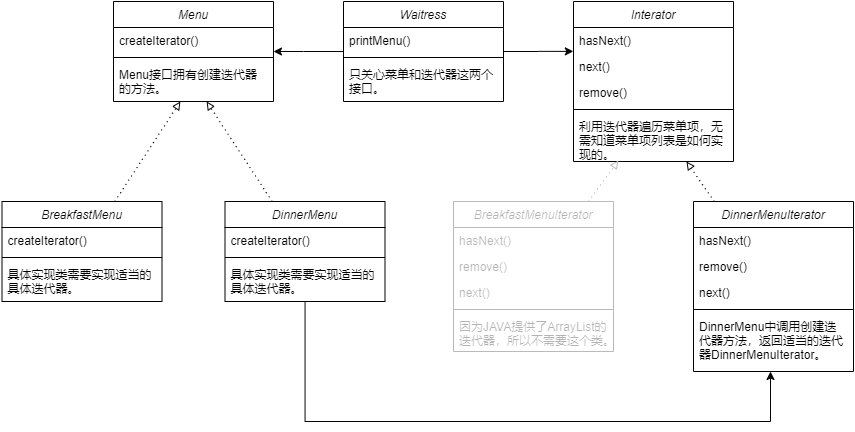

The diagram above was exported from draw.io. Its source (the exported page's mxGraphModel, read from the mxfile embedded in the PNG):
<mxGraphModel dx="2031" dy="1231" grid="1" gridSize="10" guides="1" tooltips="1" connect="1" arrows="1" fold="1" page="1" pageScale="1" pageWidth="827" pageHeight="1169" math="0" shadow="0">
  <root>
    <mxCell id="WIyWlLk6GJQsqaUBKTNV-0" />
    <mxCell id="WIyWlLk6GJQsqaUBKTNV-1" parent="WIyWlLk6GJQsqaUBKTNV-0" />
    <mxCell id="zkfFHV4jXpPFQw0GAbJ--0" value="Menu" style="swimlane;fontStyle=2;align=center;verticalAlign=top;childLayout=stackLayout;horizontal=1;startSize=26;horizontalStack=0;resizeParent=1;resizeLast=0;collapsible=1;marginBottom=0;rounded=0;shadow=0;strokeWidth=1;" parent="WIyWlLk6GJQsqaUBKTNV-1" vertex="1">
      <mxGeometry x="130" y="220" width="160" height="100" as="geometry">
        <mxRectangle x="230" y="140" width="160" height="26" as="alternateBounds" />
      </mxGeometry>
    </mxCell>
    <mxCell id="zkfFHV4jXpPFQw0GAbJ--1" value="createIterator()" style="text;align=left;verticalAlign=top;spacingLeft=4;spacingRight=4;overflow=hidden;rotatable=0;points=[[0,0.5],[1,0.5]];portConstraint=eastwest;" parent="zkfFHV4jXpPFQw0GAbJ--0" vertex="1">
      <mxGeometry y="26" width="160" height="26" as="geometry" />
    </mxCell>
    <mxCell id="zkfFHV4jXpPFQw0GAbJ--4" value="" style="line;html=1;strokeWidth=1;align=left;verticalAlign=middle;spacingTop=-1;spacingLeft=3;spacingRight=3;rotatable=0;labelPosition=right;points=[];portConstraint=eastwest;" parent="zkfFHV4jXpPFQw0GAbJ--0" vertex="1">
      <mxGeometry y="52" width="160" height="8" as="geometry" />
    </mxCell>
    <mxCell id="zkfFHV4jXpPFQw0GAbJ--5" value="Menu接口拥有创建迭代器&#10;的方法。" style="text;align=left;verticalAlign=top;spacingLeft=4;spacingRight=4;overflow=hidden;rotatable=0;points=[[0,0.5],[1,0.5]];portConstraint=eastwest;" parent="zkfFHV4jXpPFQw0GAbJ--0" vertex="1">
      <mxGeometry y="60" width="160" height="40" as="geometry" />
    </mxCell>
    <mxCell id="5fmWnpiB9HHr8TdI6I3E-47" style="edgeStyle=none;rounded=0;orthogonalLoop=1;jettySize=auto;html=1;entryX=0.706;entryY=1;entryDx=0;entryDy=0;entryPerimeter=0;dashed=1;dashPattern=1 4;endArrow=block;endFill=0;" edge="1" parent="WIyWlLk6GJQsqaUBKTNV-1" source="5fmWnpiB9HHr8TdI6I3E-6" target="5fmWnpiB9HHr8TdI6I3E-33">
      <mxGeometry relative="1" as="geometry" />
    </mxCell>
    <mxCell id="5fmWnpiB9HHr8TdI6I3E-6" value="DinnerMenuIterator" style="swimlane;fontStyle=2;align=center;verticalAlign=top;childLayout=stackLayout;horizontal=1;startSize=26;horizontalStack=0;resizeParent=1;resizeLast=0;collapsible=1;marginBottom=0;rounded=0;shadow=0;strokeWidth=1;" vertex="1" parent="WIyWlLk6GJQsqaUBKTNV-1">
      <mxGeometry x="710" y="420" width="160" height="170" as="geometry">
        <mxRectangle x="230" y="140" width="160" height="26" as="alternateBounds" />
      </mxGeometry>
    </mxCell>
    <mxCell id="5fmWnpiB9HHr8TdI6I3E-36" value="hasNext()" style="text;align=left;verticalAlign=top;spacingLeft=4;spacingRight=4;overflow=hidden;rotatable=0;points=[[0,0.5],[1,0.5]];portConstraint=eastwest;" vertex="1" parent="5fmWnpiB9HHr8TdI6I3E-6">
      <mxGeometry y="26" width="160" height="26" as="geometry" />
    </mxCell>
    <mxCell id="5fmWnpiB9HHr8TdI6I3E-38" value="remove()" style="text;align=left;verticalAlign=top;spacingLeft=4;spacingRight=4;overflow=hidden;rotatable=0;points=[[0,0.5],[1,0.5]];portConstraint=eastwest;rounded=0;shadow=0;html=0;" vertex="1" parent="5fmWnpiB9HHr8TdI6I3E-6">
      <mxGeometry y="52" width="160" height="26" as="geometry" />
    </mxCell>
    <mxCell id="5fmWnpiB9HHr8TdI6I3E-37" value="next()" style="text;align=left;verticalAlign=top;spacingLeft=4;spacingRight=4;overflow=hidden;rotatable=0;points=[[0,0.5],[1,0.5]];portConstraint=eastwest;rounded=0;shadow=0;html=0;" vertex="1" parent="5fmWnpiB9HHr8TdI6I3E-6">
      <mxGeometry y="78" width="160" height="26" as="geometry" />
    </mxCell>
    <mxCell id="5fmWnpiB9HHr8TdI6I3E-10" value="" style="line;html=1;strokeWidth=1;align=left;verticalAlign=middle;spacingTop=-1;spacingLeft=3;spacingRight=3;rotatable=0;labelPosition=right;points=[];portConstraint=eastwest;" vertex="1" parent="5fmWnpiB9HHr8TdI6I3E-6">
      <mxGeometry y="104" width="160" height="8" as="geometry" />
    </mxCell>
    <mxCell id="5fmWnpiB9HHr8TdI6I3E-11" value="DinnerMenu中调用创建迭&#10;代器方法，返回适当的迭代&#10;器DinnerMenuIterator。" style="text;align=left;verticalAlign=top;spacingLeft=4;spacingRight=4;overflow=hidden;rotatable=0;points=[[0,0.5],[1,0.5]];portConstraint=eastwest;" vertex="1" parent="5fmWnpiB9HHr8TdI6I3E-6">
      <mxGeometry y="112" width="160" height="58" as="geometry" />
    </mxCell>
    <mxCell id="5fmWnpiB9HHr8TdI6I3E-45" style="rounded=0;orthogonalLoop=1;jettySize=auto;html=1;dashed=1;dashPattern=1 4;endArrow=block;endFill=0;" edge="1" parent="WIyWlLk6GJQsqaUBKTNV-1" source="5fmWnpiB9HHr8TdI6I3E-12" target="zkfFHV4jXpPFQw0GAbJ--5">
      <mxGeometry relative="1" as="geometry" />
    </mxCell>
    <mxCell id="5fmWnpiB9HHr8TdI6I3E-12" value="BreakfastMenu" style="swimlane;fontStyle=2;align=center;verticalAlign=top;childLayout=stackLayout;horizontal=1;startSize=26;horizontalStack=0;resizeParent=1;resizeLast=0;collapsible=1;marginBottom=0;rounded=0;shadow=0;strokeWidth=1;" vertex="1" parent="WIyWlLk6GJQsqaUBKTNV-1">
      <mxGeometry x="18.5" y="420" width="160" height="100" as="geometry">
        <mxRectangle x="230" y="140" width="160" height="26" as="alternateBounds" />
      </mxGeometry>
    </mxCell>
    <mxCell id="5fmWnpiB9HHr8TdI6I3E-13" value="createIterator()" style="text;align=left;verticalAlign=top;spacingLeft=4;spacingRight=4;overflow=hidden;rotatable=0;points=[[0,0.5],[1,0.5]];portConstraint=eastwest;" vertex="1" parent="5fmWnpiB9HHr8TdI6I3E-12">
      <mxGeometry y="26" width="160" height="26" as="geometry" />
    </mxCell>
    <mxCell id="5fmWnpiB9HHr8TdI6I3E-14" value="" style="line;html=1;strokeWidth=1;align=left;verticalAlign=middle;spacingTop=-1;spacingLeft=3;spacingRight=3;rotatable=0;labelPosition=right;points=[];portConstraint=eastwest;" vertex="1" parent="5fmWnpiB9HHr8TdI6I3E-12">
      <mxGeometry y="52" width="160" height="8" as="geometry" />
    </mxCell>
    <mxCell id="5fmWnpiB9HHr8TdI6I3E-15" value="具体实现类需要实现适当的&#10;具体迭代器。" style="text;align=left;verticalAlign=top;spacingLeft=4;spacingRight=4;overflow=hidden;rotatable=0;points=[[0,0.5],[1,0.5]];portConstraint=eastwest;" vertex="1" parent="5fmWnpiB9HHr8TdI6I3E-12">
      <mxGeometry y="60" width="160" height="40" as="geometry" />
    </mxCell>
    <mxCell id="5fmWnpiB9HHr8TdI6I3E-46" style="edgeStyle=none;rounded=0;orthogonalLoop=1;jettySize=auto;html=1;dashed=1;dashPattern=1 4;endArrow=block;endFill=0;" edge="1" parent="WIyWlLk6GJQsqaUBKTNV-1" source="5fmWnpiB9HHr8TdI6I3E-20" target="zkfFHV4jXpPFQw0GAbJ--5">
      <mxGeometry relative="1" as="geometry" />
    </mxCell>
    <mxCell id="5fmWnpiB9HHr8TdI6I3E-49" style="edgeStyle=orthogonalEdgeStyle;rounded=0;orthogonalLoop=1;jettySize=auto;html=0;labelBackgroundColor=none;endArrow=classic;endFill=1;strokeColor=#050505;fontColor=none;" edge="1" parent="WIyWlLk6GJQsqaUBKTNV-1" source="5fmWnpiB9HHr8TdI6I3E-20" target="5fmWnpiB9HHr8TdI6I3E-11">
      <mxGeometry relative="1" as="geometry">
        <mxPoint x="787" y="592" as="targetPoint" />
        <Array as="points">
          <mxPoint x="322" y="640" />
          <mxPoint x="787" y="640" />
        </Array>
      </mxGeometry>
    </mxCell>
    <mxCell id="5fmWnpiB9HHr8TdI6I3E-20" value="DinnerMenu" style="swimlane;fontStyle=2;align=center;verticalAlign=top;childLayout=stackLayout;horizontal=1;startSize=26;horizontalStack=0;resizeParent=1;resizeLast=0;collapsible=1;marginBottom=0;rounded=0;shadow=0;strokeWidth=1;" vertex="1" parent="WIyWlLk6GJQsqaUBKTNV-1">
      <mxGeometry x="241.5" y="420" width="160" height="100" as="geometry">
        <mxRectangle x="230" y="140" width="160" height="26" as="alternateBounds" />
      </mxGeometry>
    </mxCell>
    <mxCell id="5fmWnpiB9HHr8TdI6I3E-21" value="createIterator()" style="text;align=left;verticalAlign=top;spacingLeft=4;spacingRight=4;overflow=hidden;rotatable=0;points=[[0,0.5],[1,0.5]];portConstraint=eastwest;" vertex="1" parent="5fmWnpiB9HHr8TdI6I3E-20">
      <mxGeometry y="26" width="160" height="26" as="geometry" />
    </mxCell>
    <mxCell id="5fmWnpiB9HHr8TdI6I3E-22" value="" style="line;html=1;strokeWidth=1;align=left;verticalAlign=middle;spacingTop=-1;spacingLeft=3;spacingRight=3;rotatable=0;labelPosition=right;points=[];portConstraint=eastwest;" vertex="1" parent="5fmWnpiB9HHr8TdI6I3E-20">
      <mxGeometry y="52" width="160" height="8" as="geometry" />
    </mxCell>
    <mxCell id="5fmWnpiB9HHr8TdI6I3E-23" value="具体实现类需要实现适当的&#10;具体迭代器。" style="text;align=left;verticalAlign=top;spacingLeft=4;spacingRight=4;overflow=hidden;rotatable=0;points=[[0,0.5],[1,0.5]];portConstraint=eastwest;" vertex="1" parent="5fmWnpiB9HHr8TdI6I3E-20">
      <mxGeometry y="60" width="160" height="40" as="geometry" />
    </mxCell>
    <mxCell id="5fmWnpiB9HHr8TdI6I3E-50" style="edgeStyle=orthogonalEdgeStyle;rounded=0;orthogonalLoop=1;jettySize=auto;html=0;labelBackgroundColor=none;endArrow=classic;endFill=1;strokeColor=#050505;fontColor=none;" edge="1" parent="WIyWlLk6GJQsqaUBKTNV-1" source="5fmWnpiB9HHr8TdI6I3E-24" target="zkfFHV4jXpPFQw0GAbJ--1">
      <mxGeometry relative="1" as="geometry">
        <Array as="points">
          <mxPoint x="320" y="270" />
          <mxPoint x="320" y="270" />
        </Array>
      </mxGeometry>
    </mxCell>
    <mxCell id="5fmWnpiB9HHr8TdI6I3E-52" style="edgeStyle=orthogonalEdgeStyle;rounded=0;orthogonalLoop=1;jettySize=auto;html=0;entryX=-0.001;entryY=0.918;entryDx=0;entryDy=0;entryPerimeter=0;labelBackgroundColor=none;endArrow=classic;endFill=1;strokeColor=#050505;fontColor=none;" edge="1" parent="WIyWlLk6GJQsqaUBKTNV-1" source="5fmWnpiB9HHr8TdI6I3E-24" target="5fmWnpiB9HHr8TdI6I3E-29">
      <mxGeometry relative="1" as="geometry" />
    </mxCell>
    <mxCell id="5fmWnpiB9HHr8TdI6I3E-24" value="Waitress" style="swimlane;fontStyle=2;align=center;verticalAlign=top;childLayout=stackLayout;horizontal=1;startSize=26;horizontalStack=0;resizeParent=1;resizeLast=0;collapsible=1;marginBottom=0;rounded=0;shadow=0;strokeWidth=1;" vertex="1" parent="WIyWlLk6GJQsqaUBKTNV-1">
      <mxGeometry x="360" y="220" width="160" height="100" as="geometry">
        <mxRectangle x="230" y="140" width="160" height="26" as="alternateBounds" />
      </mxGeometry>
    </mxCell>
    <mxCell id="5fmWnpiB9HHr8TdI6I3E-25" value="printMenu()" style="text;align=left;verticalAlign=top;spacingLeft=4;spacingRight=4;overflow=hidden;rotatable=0;points=[[0,0.5],[1,0.5]];portConstraint=eastwest;" vertex="1" parent="5fmWnpiB9HHr8TdI6I3E-24">
      <mxGeometry y="26" width="160" height="26" as="geometry" />
    </mxCell>
    <mxCell id="5fmWnpiB9HHr8TdI6I3E-26" value="" style="line;html=1;strokeWidth=1;align=left;verticalAlign=middle;spacingTop=-1;spacingLeft=3;spacingRight=3;rotatable=0;labelPosition=right;points=[];portConstraint=eastwest;" vertex="1" parent="5fmWnpiB9HHr8TdI6I3E-24">
      <mxGeometry y="52" width="160" height="8" as="geometry" />
    </mxCell>
    <mxCell id="5fmWnpiB9HHr8TdI6I3E-27" value="只关心菜单和迭代器这两个&#10;接口。" style="text;align=left;verticalAlign=top;spacingLeft=4;spacingRight=4;overflow=hidden;rotatable=0;points=[[0,0.5],[1,0.5]];portConstraint=eastwest;" vertex="1" parent="5fmWnpiB9HHr8TdI6I3E-24">
      <mxGeometry y="60" width="160" height="40" as="geometry" />
    </mxCell>
    <mxCell id="5fmWnpiB9HHr8TdI6I3E-28" value="Interator" style="swimlane;fontStyle=2;align=center;verticalAlign=top;childLayout=stackLayout;horizontal=1;startSize=26;horizontalStack=0;resizeParent=1;resizeLast=0;collapsible=1;marginBottom=0;rounded=0;shadow=0;strokeWidth=1;" vertex="1" parent="WIyWlLk6GJQsqaUBKTNV-1">
      <mxGeometry x="590" y="220" width="160" height="160" as="geometry">
        <mxRectangle x="230" y="140" width="160" height="26" as="alternateBounds" />
      </mxGeometry>
    </mxCell>
    <mxCell id="5fmWnpiB9HHr8TdI6I3E-29" value="hasNext()" style="text;align=left;verticalAlign=top;spacingLeft=4;spacingRight=4;overflow=hidden;rotatable=0;points=[[0,0.5],[1,0.5]];portConstraint=eastwest;" vertex="1" parent="5fmWnpiB9HHr8TdI6I3E-28">
      <mxGeometry y="26" width="160" height="26" as="geometry" />
    </mxCell>
    <mxCell id="5fmWnpiB9HHr8TdI6I3E-30" value="next()" style="text;align=left;verticalAlign=top;spacingLeft=4;spacingRight=4;overflow=hidden;rotatable=0;points=[[0,0.5],[1,0.5]];portConstraint=eastwest;rounded=0;shadow=0;html=0;" vertex="1" parent="5fmWnpiB9HHr8TdI6I3E-28">
      <mxGeometry y="52" width="160" height="26" as="geometry" />
    </mxCell>
    <mxCell id="5fmWnpiB9HHr8TdI6I3E-31" value="remove()" style="text;align=left;verticalAlign=top;spacingLeft=4;spacingRight=4;overflow=hidden;rotatable=0;points=[[0,0.5],[1,0.5]];portConstraint=eastwest;rounded=0;shadow=0;html=0;" vertex="1" parent="5fmWnpiB9HHr8TdI6I3E-28">
      <mxGeometry y="78" width="160" height="26" as="geometry" />
    </mxCell>
    <mxCell id="5fmWnpiB9HHr8TdI6I3E-32" value="" style="line;html=1;strokeWidth=1;align=left;verticalAlign=middle;spacingTop=-1;spacingLeft=3;spacingRight=3;rotatable=0;labelPosition=right;points=[];portConstraint=eastwest;" vertex="1" parent="5fmWnpiB9HHr8TdI6I3E-28">
      <mxGeometry y="104" width="160" height="8" as="geometry" />
    </mxCell>
    <mxCell id="5fmWnpiB9HHr8TdI6I3E-33" value="利用迭代器遍历菜单项，无&#10;需知道菜单项列表是如何实&#10;现的。" style="text;align=left;verticalAlign=top;spacingLeft=4;spacingRight=4;overflow=hidden;rotatable=0;points=[[0,0.5],[1,0.5]];portConstraint=eastwest;" vertex="1" parent="5fmWnpiB9HHr8TdI6I3E-28">
      <mxGeometry y="112" width="160" height="48" as="geometry" />
    </mxCell>
    <mxCell id="5fmWnpiB9HHr8TdI6I3E-48" value="" style="edgeStyle=none;orthogonalLoop=1;jettySize=auto;entryX=0.281;entryY=0.98;entryDx=0;entryDy=0;entryPerimeter=0;dashed=1;dashPattern=1 4;endArrow=block;endFill=0;rounded=0;textOpacity=30;fontColor=none;labelBackgroundColor=none;labelBorderColor=none;noLabel=1;strokeColor=#BABABA;" edge="1" parent="WIyWlLk6GJQsqaUBKTNV-1" source="5fmWnpiB9HHr8TdI6I3E-39" target="5fmWnpiB9HHr8TdI6I3E-33">
      <mxGeometry relative="1" as="geometry" />
    </mxCell>
    <mxCell id="5fmWnpiB9HHr8TdI6I3E-39" value="BreakfastMenuIterator" style="swimlane;fontStyle=2;align=center;verticalAlign=top;childLayout=stackLayout;horizontal=1;startSize=26;horizontalStack=0;resizeParent=1;resizeLast=0;collapsible=1;marginBottom=0;rounded=0;shadow=0;strokeWidth=1;textOpacity=30;strokeColor=#BABABA;" vertex="1" parent="WIyWlLk6GJQsqaUBKTNV-1">
      <mxGeometry x="470" y="420" width="160" height="150" as="geometry">
        <mxRectangle x="470" y="420" width="160" height="26" as="alternateBounds" />
      </mxGeometry>
    </mxCell>
    <mxCell id="5fmWnpiB9HHr8TdI6I3E-40" value="hasNext()" style="text;align=left;verticalAlign=top;spacingLeft=4;spacingRight=4;overflow=hidden;rotatable=0;points=[[0,0.5],[1,0.5]];portConstraint=eastwest;textOpacity=30;" vertex="1" parent="5fmWnpiB9HHr8TdI6I3E-39">
      <mxGeometry y="26" width="160" height="26" as="geometry" />
    </mxCell>
    <mxCell id="5fmWnpiB9HHr8TdI6I3E-41" value="remove()" style="text;align=left;verticalAlign=top;spacingLeft=4;spacingRight=4;overflow=hidden;rotatable=0;points=[[0,0.5],[1,0.5]];portConstraint=eastwest;rounded=0;shadow=0;html=0;textOpacity=30;" vertex="1" parent="5fmWnpiB9HHr8TdI6I3E-39">
      <mxGeometry y="52" width="160" height="26" as="geometry" />
    </mxCell>
    <mxCell id="5fmWnpiB9HHr8TdI6I3E-42" value="next()" style="text;align=left;verticalAlign=top;spacingLeft=4;spacingRight=4;overflow=hidden;rotatable=0;points=[[0,0.5],[1,0.5]];portConstraint=eastwest;rounded=0;shadow=0;html=0;textOpacity=30;" vertex="1" parent="5fmWnpiB9HHr8TdI6I3E-39">
      <mxGeometry y="78" width="160" height="26" as="geometry" />
    </mxCell>
    <mxCell id="5fmWnpiB9HHr8TdI6I3E-43" value="" style="line;html=1;strokeWidth=1;align=left;verticalAlign=middle;spacingTop=-1;spacingLeft=3;spacingRight=3;rotatable=0;labelPosition=right;points=[];portConstraint=eastwest;textOpacity=30;strokeColor=#BABABA;" vertex="1" parent="5fmWnpiB9HHr8TdI6I3E-39">
      <mxGeometry y="104" width="160" height="8" as="geometry" />
    </mxCell>
    <mxCell id="5fmWnpiB9HHr8TdI6I3E-44" value="因为JAVA提供了ArrayList的&#10;迭代器，所以不需要这个类。" style="text;align=left;verticalAlign=top;spacingLeft=4;spacingRight=4;overflow=hidden;rotatable=0;points=[[0,0.5],[1,0.5]];portConstraint=eastwest;textOpacity=30;" vertex="1" parent="5fmWnpiB9HHr8TdI6I3E-39">
      <mxGeometry y="112" width="160" height="38" as="geometry" />
    </mxCell>
  </root>
</mxGraphModel>